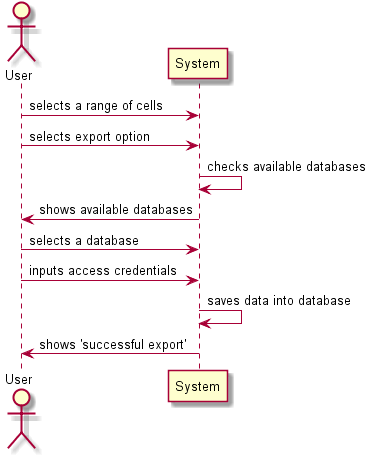

The diagram above was rendered by PlantUML. Its source (embedded in the PNG):
@startuml
actor User
participant System
User -> System: selects a range of cells
User -> System: selects export option
System -> System: checks available databases
System -> User: shows available databases
User -> System: selects a database
User -> System: inputs access credentials
System -> System: saves data into database
System -> User: shows 'successful export'
@enduml